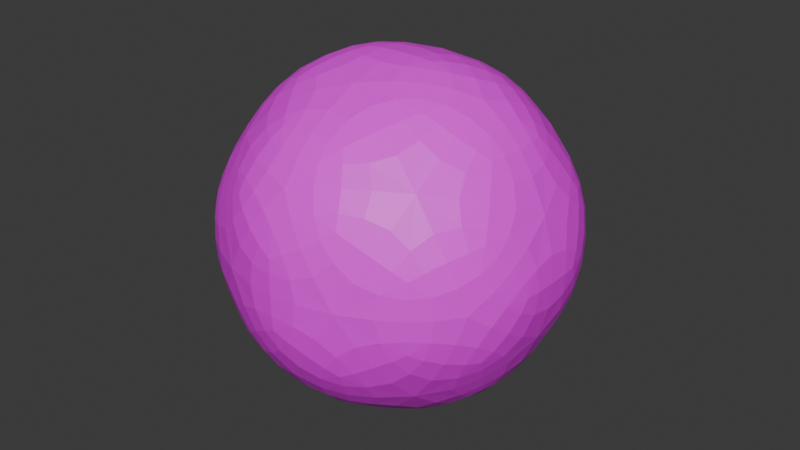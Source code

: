 # Source: Ball.blend  (saved by Blender 5.1.30; exported with 4.5.12 LTS)
import bpy
from mathutils import Matrix  # noqa: F401  (used for matrix-valued properties, if any)

bpy.ops.wm.read_factory_settings(use_empty=True)
scene = bpy.context.scene
scene.name = 'Scene'

# ---- collections
col_collection = bpy.data.collections.new('Collection'); scene.collection.children.link(col_collection)

# ---- images (referenced by path relative to the original .blend; pixels are not part of the script)
import os
ASSET_DIR = os.environ.get("B2B_ASSET_DIR", "")  # directory of the original .blend (textures are referenced by path, not embedded)
HERE = os.path.dirname(os.path.abspath(__file__))  # packed textures are extracted next to this script under _unpacked/

def load_image(name, relpath, width, height, colorspace="sRGB"):
    """Load a texture the original file referenced (path relative to the .blend, or extracted next to this script)."""
    p = next((c for c in (os.path.join(HERE, relpath), os.path.join(ASSET_DIR, relpath)) if relpath and os.path.exists(c)), "")
    if p:
        img = bpy.data.images.load(p, check_existing=True)
        img.name = name
    else:  # same state as the original file: an image datablock whose file is absent (Cycles renders it pink)
        img = bpy.data.images.new(name, width, height)
        img.source = "FILE"
        img.filepath = "//" + (relpath or name)
    img.colorspace_settings.name = colorspace
    return img
img_ball_tex_001 = load_image('Ball_Tex.001', 'Ball_Tex.png', 1024, 1024, 'sRGB')

# ---- materials (node trees are filled in below, after node groups)
mat_material_002 = bpy.data.materials.new('Material.002')

# ---- material node trees
mat_material_002.use_nodes = True; mat_material_002.node_tree.nodes.clear()
_N = mat_material_002.node_tree.nodes; _L = mat_material_002.node_tree.links
n0 = _N.new('ShaderNodeBsdfPrincipled'); n0.name = 'Principled BSDF'; n0.location = (-200, 100)
n1 = _N.new('ShaderNodeOutputMaterial'); n1.name = 'Material Output'; n1.location = (200, 100)
n2 = _N.new('ShaderNodeTexImage'); n2.name = 'Image Texture'; n2.location = (-490, 80)
n2.image = img_ball_tex_001
_L.new(n0.outputs[0], n1.inputs[0])
_L.new(n2.outputs[0], n0.inputs[0])
n1.is_active_output = True

# ---- world
world_world = bpy.data.worlds.new('World'); scene.world = world_world
world_world.use_nodes = True; world_world.node_tree.nodes.clear()
_N = world_world.node_tree.nodes; _L = world_world.node_tree.links
n0 = _N.new('ShaderNodeOutputWorld'); n0.name = 'World Output'; n0.location = (200, 100)
n1 = _N.new('ShaderNodeBackground'); n1.name = 'Background'; n1.location = (-200, 100)
n1.inputs[0].default_value = (0.05088, 0.05088, 0.05088, 1.0)
_L.new(n1.outputs[0], n0.inputs[0])
n0.is_active_output = True
world_world.color = (0.05088, 0.05088, 0.05088)
world_world.sun_shadow_jitter_overblur = 0.0

# ---- meshes
me_solid = bpy.data.meshes.new('Solid')
me_solid.from_pydata([(0.105, 0.04959, 0.04012), (0.1204, 0.0248, 0.0), (0.105, 0.04959, -0.04012), (0.08024, 0.08972, -0.0248), (0.08024, 0.08972, 0.0248), (-0.08024, 0.08972, 0.0248), (-0.08024, 0.08972, -0.0248), (-0.105, 0.04959, -0.04012), (-0.1204, 0.0248, 0.0), (-0.105, 0.04959, 0.04012), (0.08024, -0.08972, 0.0248), (0.08024, -0.08972, -0.0248), (0.105, -0.04959, -0.04012), (0.1204, -0.0248, 0.0), (0.105, -0.04959, 0.04012), (-0.105, -0.04959, 0.04012), (-0.1204, -0.0248, 0.0), (-0.105, -0.04959, -0.04012), (-0.08024, -0.08972, -0.0248), (-0.08024, -0.08972, 0.0248), (0.04959, 0.04012, 0.105), (0.0248, 0.0, 0.1204), (0.04959, -0.04012, 0.105), (0.08972, -0.0248, 0.08024), (0.08972, 0.0248, 0.08024), (0.08972, 0.0248, -0.08024), (0.08972, -0.0248, -0.08024), (0.04959, -0.04012, -0.105), (0.0248, 0.0, -0.1204), (0.04959, 0.04012, -0.105), (-0.08972, 0.0248, 0.08024), (-0.08972, -0.0248, 0.08024), (-0.04959, -0.04012, 0.105), (-0.0248, 0.0, 0.1204), (-0.04959, 0.04012, 0.105), (-0.04959, 0.04012, -0.105), (-0.0248, 0.0, -0.1204), (-0.04959, -0.04012, -0.105), (-0.08972, -0.0248, -0.08024), (-0.08972, 0.0248, -0.08024), (0.04012, 0.105, 0.04959), (0.0, 0.1204, 0.0248), (-0.04012, 0.105, 0.04959), (-0.0248, 0.08024, 0.08972), (0.0248, 0.08024, 0.08972), (0.0248, -0.08024, 0.08972), (-0.0248, -0.08024, 0.08972), (-0.04012, -0.105, 0.04959), (0.0, -0.1204, 0.0248), (0.04012, -0.105, 0.04959), (0.0248, 0.08024, -0.08972), (-0.0248, 0.08024, -0.08972), (-0.04012, 0.105, -0.04959), (0.0, 0.1204, -0.0248), (0.04012, 0.105, -0.04959), (0.04012, -0.105, -0.04959), (0.0, -0.1204, -0.0248), (-0.04012, -0.105, -0.04959), (-0.0248, -0.08024, -0.08972), (0.0248, -0.08024, -0.08972)], [], [(0, 1, 2, 3, 4), (5, 6, 7, 8, 9), (10, 11, 12, 13, 14), (15, 16, 17, 18, 19), (20, 21, 22, 23, 24), (25, 26, 27, 28, 29), (30, 31, 32, 33, 34), (35, 36, 37, 38, 39), (40, 41, 42, 43, 44), (45, 46, 47, 48, 49), (50, 51, 52, 53, 54), (55, 56, 57, 58, 59), (0, 4, 40, 44, 20, 24), (3, 2, 25, 29, 50, 54), (10, 14, 23, 22, 45, 49), (12, 11, 55, 59, 27, 26), (5, 9, 30, 34, 43, 42), (7, 6, 52, 51, 35, 39), (15, 19, 47, 46, 32, 31), (18, 17, 38, 37, 58, 57), (4, 3, 54, 53, 41, 40), (6, 5, 42, 41, 53, 52), (11, 10, 49, 48, 56, 55), (19, 18, 57, 56, 48, 47), (24, 23, 14, 13, 1, 0), (26, 25, 2, 1, 13, 12), (31, 30, 9, 8, 16, 15), (39, 38, 17, 16, 8, 7), (44, 43, 34, 33, 21, 20), (46, 45, 22, 21, 33, 32), (51, 50, 29, 28, 36, 35), (59, 58, 37, 36, 28, 27)])
_uv = me_solid.uv_layers.new(name='UVMap')
_uv.uv.foreach_set('vector', [0.8541, 0.8309, 0.6859, 0.8855, 0.5819, 0.7424, 0.6859, 0.5993, 0.8541, 0.6539, 0.5819, 0.7424, 0.6859, 0.5993, 0.8541, 0.6539, 0.8541, 0.8309, 0.6859, 0.8855, 0.5819, 0.7424, 0.6859, 0.5993, 0.8541, 0.6539, 0.8541, 0.8309, 0.6859, 0.8855, 0.6859, 0.5993, 0.8541, 0.6539, 0.8541, 0.8309, 0.6859, 0.8855, 0.5819, 0.7424, 0.8541, 0.8309, 0.6859, 0.8855, 0.5819, 0.7424, 0.6859, 0.5993, 0.8541, 0.6539, 0.6859, 0.8855, 0.5819, 0.7424, 0.6859, 0.5993, 0.8541, 0.6539, 0.8541, 0.8309, 0.8541, 0.6539, 0.8541, 0.8309, 0.6859, 0.8855, 0.5819, 0.7424, 0.6859, 0.5993, 0.8541, 0.6539, 0.8541, 0.8309, 0.6859, 0.8855, 0.5819, 0.7424, 0.6859, 0.5993, 0.6859, 0.5993, 0.8541, 0.6539, 0.8541, 0.8309, 0.6859, 0.8855, 0.5819, 0.7424, 0.8541, 0.8309, 0.6859, 0.8855, 0.5819, 0.7424, 0.6859, 0.5993, 0.8541, 0.6539, 0.8541, 0.8309, 0.6859, 0.8855, 0.5819, 0.7424, 0.6859, 0.5993, 0.8541, 0.6539, 0.8541, 0.8309, 0.6859, 0.8855, 0.5819, 0.7424, 0.6859, 0.5993, 0.8541, 0.6539, 0.1014, 0.2075, 0.2546, 0.119, 0.4079, 0.2075, 0.4079, 0.3844, 0.2546, 0.4729, 0.1014, 0.3844, 0.2546, 0.119, 0.4079, 0.2075, 0.4079, 0.3844, 0.2546, 0.4729, 0.1014, 0.3844, 0.1014, 0.2075, 0.4079, 0.2075, 0.4079, 0.3844, 0.2546, 0.4729, 0.1014, 0.3844, 0.1014, 0.2075, 0.2546, 0.119, 0.1014, 0.2075, 0.2546, 0.119, 0.4079, 0.2075, 0.4079, 0.3844, 0.2546, 0.4729, 0.1014, 0.3844, 0.2546, 0.4729, 0.1014, 0.3844, 0.1014, 0.2075, 0.2546, 0.119, 0.4079, 0.2075, 0.4079, 0.3844, 0.1014, 0.2075, 0.2546, 0.119, 0.4079, 0.2075, 0.4079, 0.3844, 0.2546, 0.4729, 0.1014, 0.3844, 0.4079, 0.3844, 0.2546, 0.4729, 0.1014, 0.3844, 0.1014, 0.2075, 0.2546, 0.119, 0.4079, 0.2075, 0.1014, 0.3844, 0.1014, 0.2075, 0.2546, 0.119, 0.4079, 0.2075, 0.4079, 0.3844, 0.2546, 0.4729, 0.2546, 0.4729, 0.1014, 0.3844, 0.1014, 0.2075, 0.2546, 0.119, 0.4079, 0.2075, 0.4079, 0.3844, 0.2546, 0.4729, 0.1014, 0.3844, 0.1014, 0.2075, 0.2546, 0.119, 0.4079, 0.2075, 0.4079, 0.3844, 0.2546, 0.4729, 0.1014, 0.3844, 0.1014, 0.2075, 0.2546, 0.119, 0.4079, 0.2075, 0.4079, 0.3844, 0.2546, 0.4729, 0.1014, 0.3844, 0.1014, 0.2075, 0.2546, 0.119, 0.4079, 0.2075, 0.4079, 0.3844, 0.4079, 0.3844, 0.2546, 0.4729, 0.1014, 0.3844, 0.1014, 0.2075, 0.2546, 0.119, 0.4079, 0.2075, 0.1014, 0.2075, 0.2546, 0.119, 0.4079, 0.2075, 0.4079, 0.3844, 0.2546, 0.4729, 0.1014, 0.3844, 0.2546, 0.4729, 0.1014, 0.3844, 0.1014, 0.2075, 0.2546, 0.119, 0.4079, 0.2075, 0.4079, 0.3844, 0.2546, 0.4729, 0.1014, 0.3844, 0.1014, 0.2075, 0.2546, 0.119, 0.4079, 0.2075, 0.4079, 0.3844, 0.2546, 0.119, 0.4079, 0.2075, 0.4079, 0.3844, 0.2546, 0.4729, 0.1014, 0.3844, 0.1014, 0.2075, 0.2556, 0.12, 0.4089, 0.2085, 0.4089, 0.3854, 0.2556, 0.4739, 0.1024, 0.3854, 0.1024, 0.2085, 0.1014, 0.3844, 0.1014, 0.2075, 0.2546, 0.119, 0.4079, 0.2075, 0.4079, 0.3844, 0.2546, 0.4729, 0.2546, 0.4729, 0.1014, 0.3844, 0.1014, 0.2075, 0.2546, 0.119, 0.4079, 0.2075, 0.4079, 0.3844])
me_solid.materials.append(mat_material_002)
me_solid.update()

# ---- objects
ob_ball = bpy.data.objects.new('Ball', me_solid)

# ---- transforms, parenting, visibility, modifiers, constraints
ob_ball.location = (0.0, 0.0, 0.0)
_m = ob_ball.modifiers.new('Subdivision', 'SUBSURF')

# ---- collection membership
col_collection.objects.link(ob_ball)

# ---- scene / render settings (as saved in the file)
scene.frame_start = 1; scene.frame_end = 250; scene.frame_set(1)
scene.render.engine = 'BLENDER_EEVEE_NEXT'
scene.render.bake_bias = 0.0
scene.render.bake_samples = 0
scene.cycles.sampling_pattern = 'TABULATED_SOBOL'
scene.eevee.use_volume_custom_range = False
bpy.context.view_layer.update()

# ---- added for rendering (the .blend has no active camera and no usable light): camera, sun
cam_auto = bpy.data.cameras.new('AutoCamera')
cam_auto.lens = 50.0
cam_auto.sensor_width = 36.0
cam_auto.clip_end = 1000.0
ob_auto_camera = bpy.data.objects.new('AutoCamera', cam_auto)
scene.collection.objects.link(ob_auto_camera)
ob_auto_camera.location = (0.385785, -0.462942, 0.308628)
ob_auto_camera.rotation_euler = (1.09748, -7.21219e-08, 0.694738)
scene.camera = ob_auto_camera
light_auto_sun = bpy.data.lights.new('AutoSun', 'SUN')
light_auto_sun.energy = 3.0
light_auto_sun.angle = 0.0523599
ob_auto_sun = bpy.data.objects.new('AutoSun', light_auto_sun)
scene.collection.objects.link(ob_auto_sun)
ob_auto_sun.rotation_euler = (0.872665, 0.174533, 0.523599)
bpy.context.view_layer.update()
